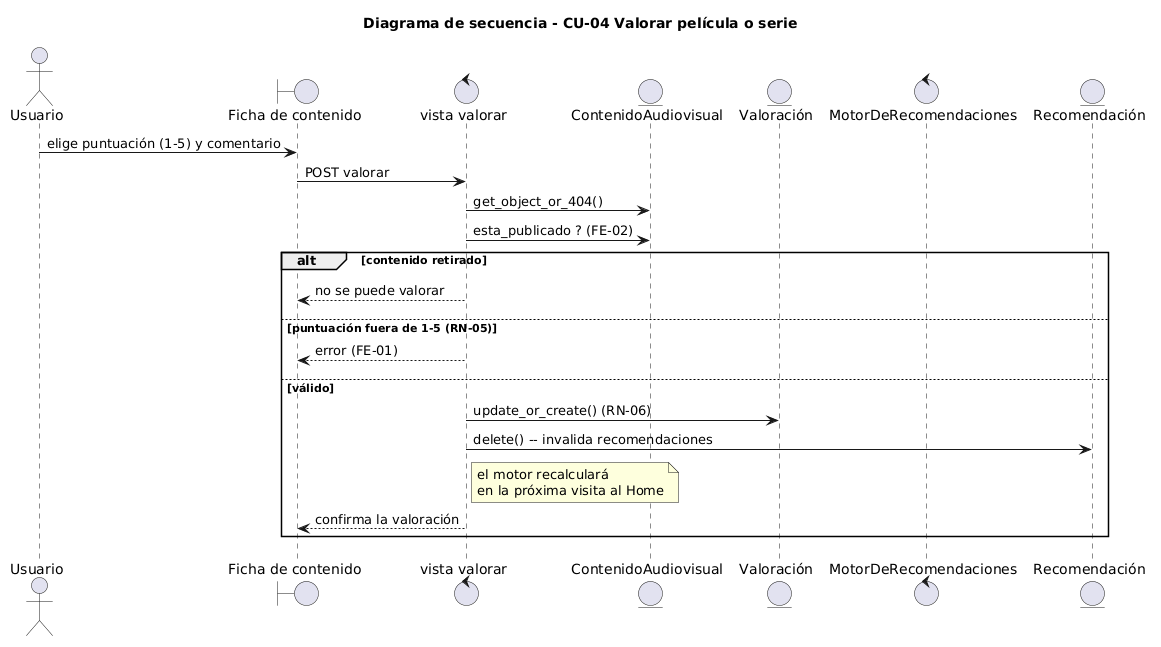

The diagram above was rendered by PlantUML. Its source (embedded in the PNG):
@startuml
title Diagrama de secuencia - CU-04 Valorar película o serie
skinparam shadowing false
actor Usuario as U
boundary "Ficha de contenido" as FC
control "vista valorar" as VV
entity "ContenidoAudiovisual" as EC
entity "Valoración" as EV
control "MotorDeRecomendaciones" as MR
entity "Recomendación" as ER

U -> FC : elige puntuación (1-5) y comentario
FC -> VV : POST valorar
VV -> EC : get_object_or_404()
VV -> EC : esta_publicado ? (FE-02)
alt contenido retirado
  VV --> FC : no se puede valorar
else puntuación fuera de 1-5 (RN-05)
  VV --> FC : error (FE-01)
else válido
  VV -> EV : update_or_create() (RN-06)
  VV -> ER : delete() -- invalida recomendaciones
  note right of VV : el motor recalculará\nen la próxima visita al Home
  VV --> FC : confirma la valoración
end
@enduml